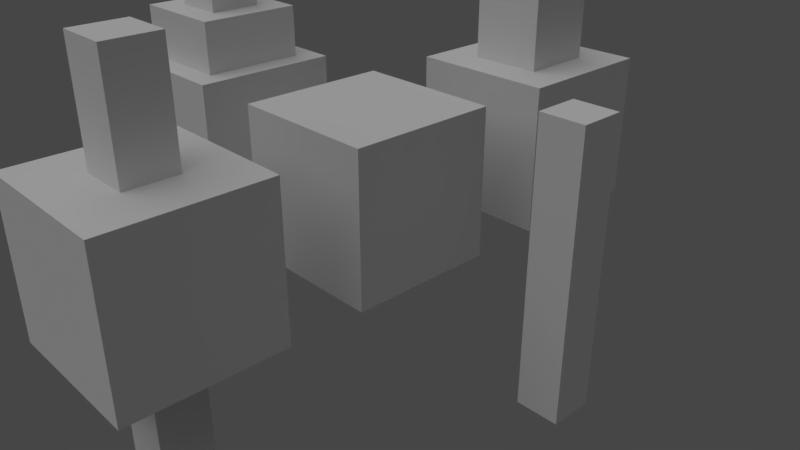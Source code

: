# Source: add-on_tests_readonly_.blend  (saved by Blender 2.79.0; exported with 4.5.12 LTS)
import bpy
from mathutils import Matrix  # noqa: F401  (used for matrix-valued properties, if any)

bpy.ops.wm.read_factory_settings(use_empty=True)
scene = bpy.context.scene
scene.name = 'Scene'

# ---- collections
col_collection_1 = bpy.data.collections.new('Collection 1'); scene.collection.children.link(col_collection_1)

# ---- world
world_world = bpy.data.worlds.new('World'); scene.world = world_world
world_world.color = (0.05088, 0.05088, 0.05088)
world_world.use_sun_shadow = False
world_world.sun_shadow_jitter_overblur = 0.0
world_world.cycles.sampling_method = 'MANUAL'

# ---- cameras
cam_camera = bpy.data.cameras.new('Camera')
cam_camera.clip_end = 100.0
cam_camera.lens = 35.0
cam_camera.sensor_width = 32.0
cam_camera.sensor_height = 18.0
cam_camera.ortho_scale = 7.314
cam_camera.dof.focus_distance = 0.0

# ---- lights
light_lamp = bpy.data.lights.new('Lamp', 'SUN')
light_lamp.transmission_factor = 0.0
light_lamp.cutoff_distance = 30.0
light_lamp.angle = 1.571
light_lamp.energy = 1.0
light_lamp.shadow_buffer_clip_start = 1.001
light_lamp.shadow_soft_size = 1.0
light_lamp.shadow_cascade_max_distance = 1000.0

# ---- meshes
me_cube_008 = bpy.data.meshes.new('Cube.008')
me_cube_008.from_pydata([(1.0, 1.0, -1.0), (1.0, -1.0, -1.0), (-1.0, -1.0, -1.0), (-1.0, 1.0, -1.0), (1.0, 1.0, 1.0), (1.0, -1.0, 1.0), (-1.0, -1.0, 1.0), (-1.0, 1.0, 1.0)], [], [(0, 1, 2, 3), (4, 7, 6, 5), (0, 4, 5, 1), (1, 5, 6, 2), (2, 6, 7, 3), (4, 0, 3, 7)])
me_cube_008.use_remesh_preserve_volume = False
me_cube_008.use_remesh_preserve_attributes = False
me_cube_008.use_mirror_vertex_groups = False
me_cube_008.update()
me_cube_007 = bpy.data.meshes.new('Cube.007')
me_cube_007.from_pydata([(1.0, 1.0, -1.0), (1.0, -1.0, -1.0), (-1.0, -1.0, -1.0), (-1.0, 1.0, -1.0), (1.0, 1.0, 1.0), (1.0, -1.0, 1.0), (-1.0, -1.0, 1.0), (-1.0, 1.0, 1.0)], [], [(0, 1, 2, 3), (4, 7, 6, 5), (0, 4, 5, 1), (1, 5, 6, 2), (2, 6, 7, 3), (4, 0, 3, 7)])
me_cube_007.use_remesh_preserve_volume = False
me_cube_007.use_remesh_preserve_attributes = False
me_cube_007.use_mirror_vertex_groups = False
me_cube_007.update()
me_cube_005 = bpy.data.meshes.new('Cube.005')
me_cube_005.from_pydata([(1.0, 1.0, -1.0), (1.0, -1.0, -1.0), (-1.0, -1.0, -1.0), (-1.0, 1.0, -1.0), (1.0, 1.0, 1.0), (1.0, -1.0, 1.0), (-1.0, -1.0, 1.0), (-1.0, 1.0, 1.0)], [], [(0, 1, 2, 3), (4, 7, 6, 5), (0, 4, 5, 1), (1, 5, 6, 2), (2, 6, 7, 3), (4, 0, 3, 7)])
me_cube_005.use_remesh_preserve_volume = False
me_cube_005.use_remesh_preserve_attributes = False
me_cube_005.use_mirror_vertex_groups = False
me_cube_005.update()
me_cube_006 = bpy.data.meshes.new('Cube.006')
me_cube_006.from_pydata([(1.0, 1.0, -1.0), (1.0, -1.0, -1.0), (-1.0, -1.0, -1.0), (-1.0, 1.0, -1.0), (1.0, 1.0, 1.0), (1.0, -1.0, 1.0), (-1.0, -1.0, 1.0), (-1.0, 1.0, 1.0)], [], [(0, 1, 2, 3), (4, 7, 6, 5), (0, 4, 5, 1), (1, 5, 6, 2), (2, 6, 7, 3), (4, 0, 3, 7)])
me_cube_006.use_remesh_preserve_volume = False
me_cube_006.use_remesh_preserve_attributes = False
me_cube_006.use_mirror_vertex_groups = False
me_cube_006.update()
me_cube_004 = bpy.data.meshes.new('Cube.004')
me_cube_004.from_pydata([(1.0, 1.0, -1.0), (1.0, -1.0, -1.0), (-1.0, -1.0, -1.0), (-1.0, 1.0, -1.0), (1.0, 1.0, 1.0), (1.0, -1.0, 1.0), (-1.0, -1.0, 1.0), (-1.0, 1.0, 1.0)], [], [(0, 1, 2, 3), (4, 7, 6, 5), (0, 4, 5, 1), (1, 5, 6, 2), (2, 6, 7, 3), (4, 0, 3, 7)])
me_cube_004.use_remesh_preserve_volume = False
me_cube_004.use_remesh_preserve_attributes = False
me_cube_004.use_mirror_vertex_groups = False
me_cube_004.update()
me_cube_001 = bpy.data.meshes.new('Cube.001')
me_cube_001.from_pydata([(-1.0, -1.0, -1.0), (-1.0, -1.0, 1.0), (-1.0, 1.0, -1.0), (-1.0, 1.0, 1.0), (1.0, -1.0, -1.0), (1.0, -1.0, 1.0), (1.0, 1.0, -1.0), (1.0, 1.0, 1.0)], [], [(0, 1, 3, 2), (2, 3, 7, 6), (6, 7, 5, 4), (4, 5, 1, 0), (2, 6, 4, 0), (7, 3, 1, 5)])
me_cube_001.use_remesh_preserve_volume = False
me_cube_001.use_remesh_preserve_attributes = False
me_cube_001.use_mirror_vertex_groups = False
me_cube_001.update()
me_cube_002 = bpy.data.meshes.new('Cube.002')
me_cube_002.from_pydata([(-1.0, -1.0, -1.0), (-1.0, -1.0, 1.0), (-1.0, 1.0, -1.0), (-1.0, 1.0, 1.0), (1.0, -1.0, -1.0), (1.0, -1.0, 1.0), (1.0, 1.0, -1.0), (1.0, 1.0, 1.0)], [], [(0, 1, 3, 2), (2, 3, 7, 6), (6, 7, 5, 4), (4, 5, 1, 0), (2, 6, 4, 0), (7, 3, 1, 5)])
me_cube_002.use_remesh_preserve_volume = False
me_cube_002.use_remesh_preserve_attributes = False
me_cube_002.use_mirror_vertex_groups = False
me_cube_002.update()
me_cube_003 = bpy.data.meshes.new('Cube.003')
me_cube_003.from_pydata([(-1.0, -1.0, -1.0), (-1.0, -1.0, 1.0), (-1.0, 1.0, -1.0), (-1.0, 1.0, 1.0), (1.0, -1.0, -1.0), (1.0, -1.0, 1.0), (1.0, 1.0, -1.0), (1.0, 1.0, 1.0)], [], [(0, 1, 3, 2), (2, 3, 7, 6), (6, 7, 5, 4), (4, 5, 1, 0), (2, 6, 4, 0), (7, 3, 1, 5)])
me_cube_003.use_remesh_preserve_volume = False
me_cube_003.use_remesh_preserve_attributes = False
me_cube_003.use_mirror_vertex_groups = False
me_cube_003.update()
me_cube = bpy.data.meshes.new('Cube')
me_cube.from_pydata([(1.0, 1.0, -1.0), (1.0, -1.0, -1.0), (-1.0, -1.0, -1.0), (-1.0, 1.0, -1.0), (1.0, 1.0, 1.0), (1.0, -1.0, 1.0), (-1.0, -1.0, 1.0), (-1.0, 1.0, 1.0)], [], [(0, 1, 2, 3), (4, 7, 6, 5), (0, 4, 5, 1), (1, 5, 6, 2), (2, 6, 7, 3), (4, 0, 3, 7)])
me_cube.use_remesh_preserve_volume = False
me_cube.use_remesh_preserve_attributes = False
me_cube.use_mirror_vertex_groups = False
me_cube.update()

# ---- objects
ob_topgrouponly = bpy.data.objects.new('TopGroupOnly', me_cube_008)
ob_basegrouponly = bpy.data.objects.new('BaseGroupOnly', me_cube_007)
ob_parent = bpy.data.objects.new('Parent', me_cube_005)
ob_child = bpy.data.objects.new('Child', me_cube_006)
ob_groupsingle = bpy.data.objects.new('GroupSingle', me_cube_004)
ob_groupbase = bpy.data.objects.new('GroupBase', me_cube_001)
ob_groupmid = bpy.data.objects.new('GroupMid', me_cube_002)
ob_grouptop = bpy.data.objects.new('GroupTop', me_cube_003)
ob_individual = bpy.data.objects.new('Individual', me_cube)
ob_sun = bpy.data.objects.new('Sun', light_lamp)
ob_camera = bpy.data.objects.new('Camera', cam_camera)

# ---- transforms, parenting, visibility, modifiers, constraints
ob_topgrouponly.location = (0.0, -3.0, 0.9418)
ob_topgrouponly.scale = (0.3288, 0.3288, 2.474)
ob_topgrouponly.lock_rotations_4d = False
ob_topgrouponly.empty_display_type = 'ARROWS'
ob_topgrouponly.lineart.crease_threshold = 0.0
ob_basegrouponly.location = (0.0, -3.0, 1.0)
ob_basegrouponly.lock_rotations_4d = False
ob_basegrouponly.empty_display_type = 'ARROWS'
ob_basegrouponly.lineart.crease_threshold = 0.0
ob_parent.location = (0.0, 3.0, 1.0)
ob_parent.lock_rotations_4d = False
ob_parent.empty_display_type = 'ARROWS'
ob_parent.lineart.crease_threshold = 0.0
ob_child.parent = ob_parent
ob_child.matrix_parent_inverse = Matrix(((1.0, 0.0, 0.0, -0.0), (0.0, 1.0, 0.0, -3.0), (0.0, 0.0, 1.0, -1.0), (0.0, 0.0, 0.0, 1.0)))
ob_child.location = (0.0, 3.0, 2.0)
ob_child.scale = (0.5, 0.5, 1.0)
ob_child.lock_rotations_4d = False
ob_child.empty_display_type = 'ARROWS'
ob_child.lineart.crease_threshold = 0.0
ob_groupsingle.location = (3.0, 0.0, 1.0)
ob_groupsingle.scale = (0.2637, 0.2637, 1.674)
ob_groupsingle.lock_rotations_4d = False
ob_groupsingle.empty_display_type = 'ARROWS'
ob_groupsingle.lineart.crease_threshold = 0.0
ob_groupbase.location = (-3.0, 0.0, 1.0)
ob_groupbase.lineart.crease_threshold = 0.0
ob_groupmid.parent = ob_groupbase
ob_groupmid.matrix_parent_inverse = Matrix(((1.0, 0.0, 0.0, 3.0), (0.0, 1.0, 0.0, 0.0), (0.0, 0.0, 1.0, -1.0), (0.0, 0.0, 0.0, 1.0)))
ob_groupmid.location = (-3.0, 0.0, 2.0)
ob_groupmid.scale = (0.7, 0.7, 0.7)
ob_groupmid.lineart.crease_threshold = 0.0
ob_grouptop.parent = ob_groupmid
ob_grouptop.matrix_parent_inverse = Matrix(((1.429, 0.0, 0.0, 4.286), (0.0, 1.429, 0.0, 0.0), (0.0, 0.0, 1.429, -2.857), (0.0, 0.0, 0.0, 1.0)))
ob_grouptop.location = (-3.0, 0.0, 3.0)
ob_grouptop.scale = (0.35, 0.35, 0.35)
ob_grouptop.lineart.crease_threshold = 0.0
ob_individual.location = (0.0, 0.0, 1.0)
ob_individual.lock_rotations_4d = False
ob_individual.empty_display_type = 'ARROWS'
ob_individual.lineart.crease_threshold = 0.0
ob_sun.location = (0.0, 10.0, 10.0)
ob_sun.rotation_euler = (0.4363, 0.0, -0.6667)
ob_sun.lock_rotations_4d = False
ob_sun.empty_display_type = 'ARROWS'
ob_sun.color = (0.0, 0.0, 0.0, 0.0)
ob_sun.lineart.crease_threshold = 0.0
ob_camera.location = (7.481, -6.508, 5.344)
ob_camera.rotation_euler = (1.109, 0.0, 0.8149)
ob_camera.lock_rotations_4d = False
ob_camera.empty_display_type = 'ARROWS'
ob_camera.color = (0.0, 0.0, 0.0, 0.0)
ob_camera.display_type = 'WIRE'
ob_camera.lineart.crease_threshold = 0.0

# ---- collection membership
col_collection_1.objects.link(ob_topgrouponly)
col_collection_1.objects.link(ob_basegrouponly)
col_collection_1.objects.link(ob_parent)
col_collection_1.objects.link(ob_child)
col_collection_1.objects.link(ob_groupsingle)
col_collection_1.objects.link(ob_groupbase)
col_collection_1.objects.link(ob_groupmid)
col_collection_1.objects.link(ob_grouptop)
col_collection_1.objects.link(ob_individual)
col_collection_1.objects.link(ob_sun)
col_collection_1.objects.link(ob_camera)

# ---- scene / render settings (as saved in the file)
scene.camera = ob_camera
scene.frame_start = 1; scene.frame_end = 250; scene.frame_set(1)
scene.render.engine = 'CYCLES'
scene.render.resolution_percentage = 50
scene.render.dither_intensity = 0.0
scene.cycles.use_denoising = False
scene.cycles.samples = 512
scene.cycles.sampling_pattern = 'TABULATED_SOBOL'
scene.cycles.use_adaptive_sampling = False
scene.cycles.use_light_tree = False
scene.cycles.blur_glossy = 0.0
scene.cycles.sample_clamp_indirect = 0.0
scene.view_settings.view_transform = 'Filmic'
bpy.context.view_layer.update()
